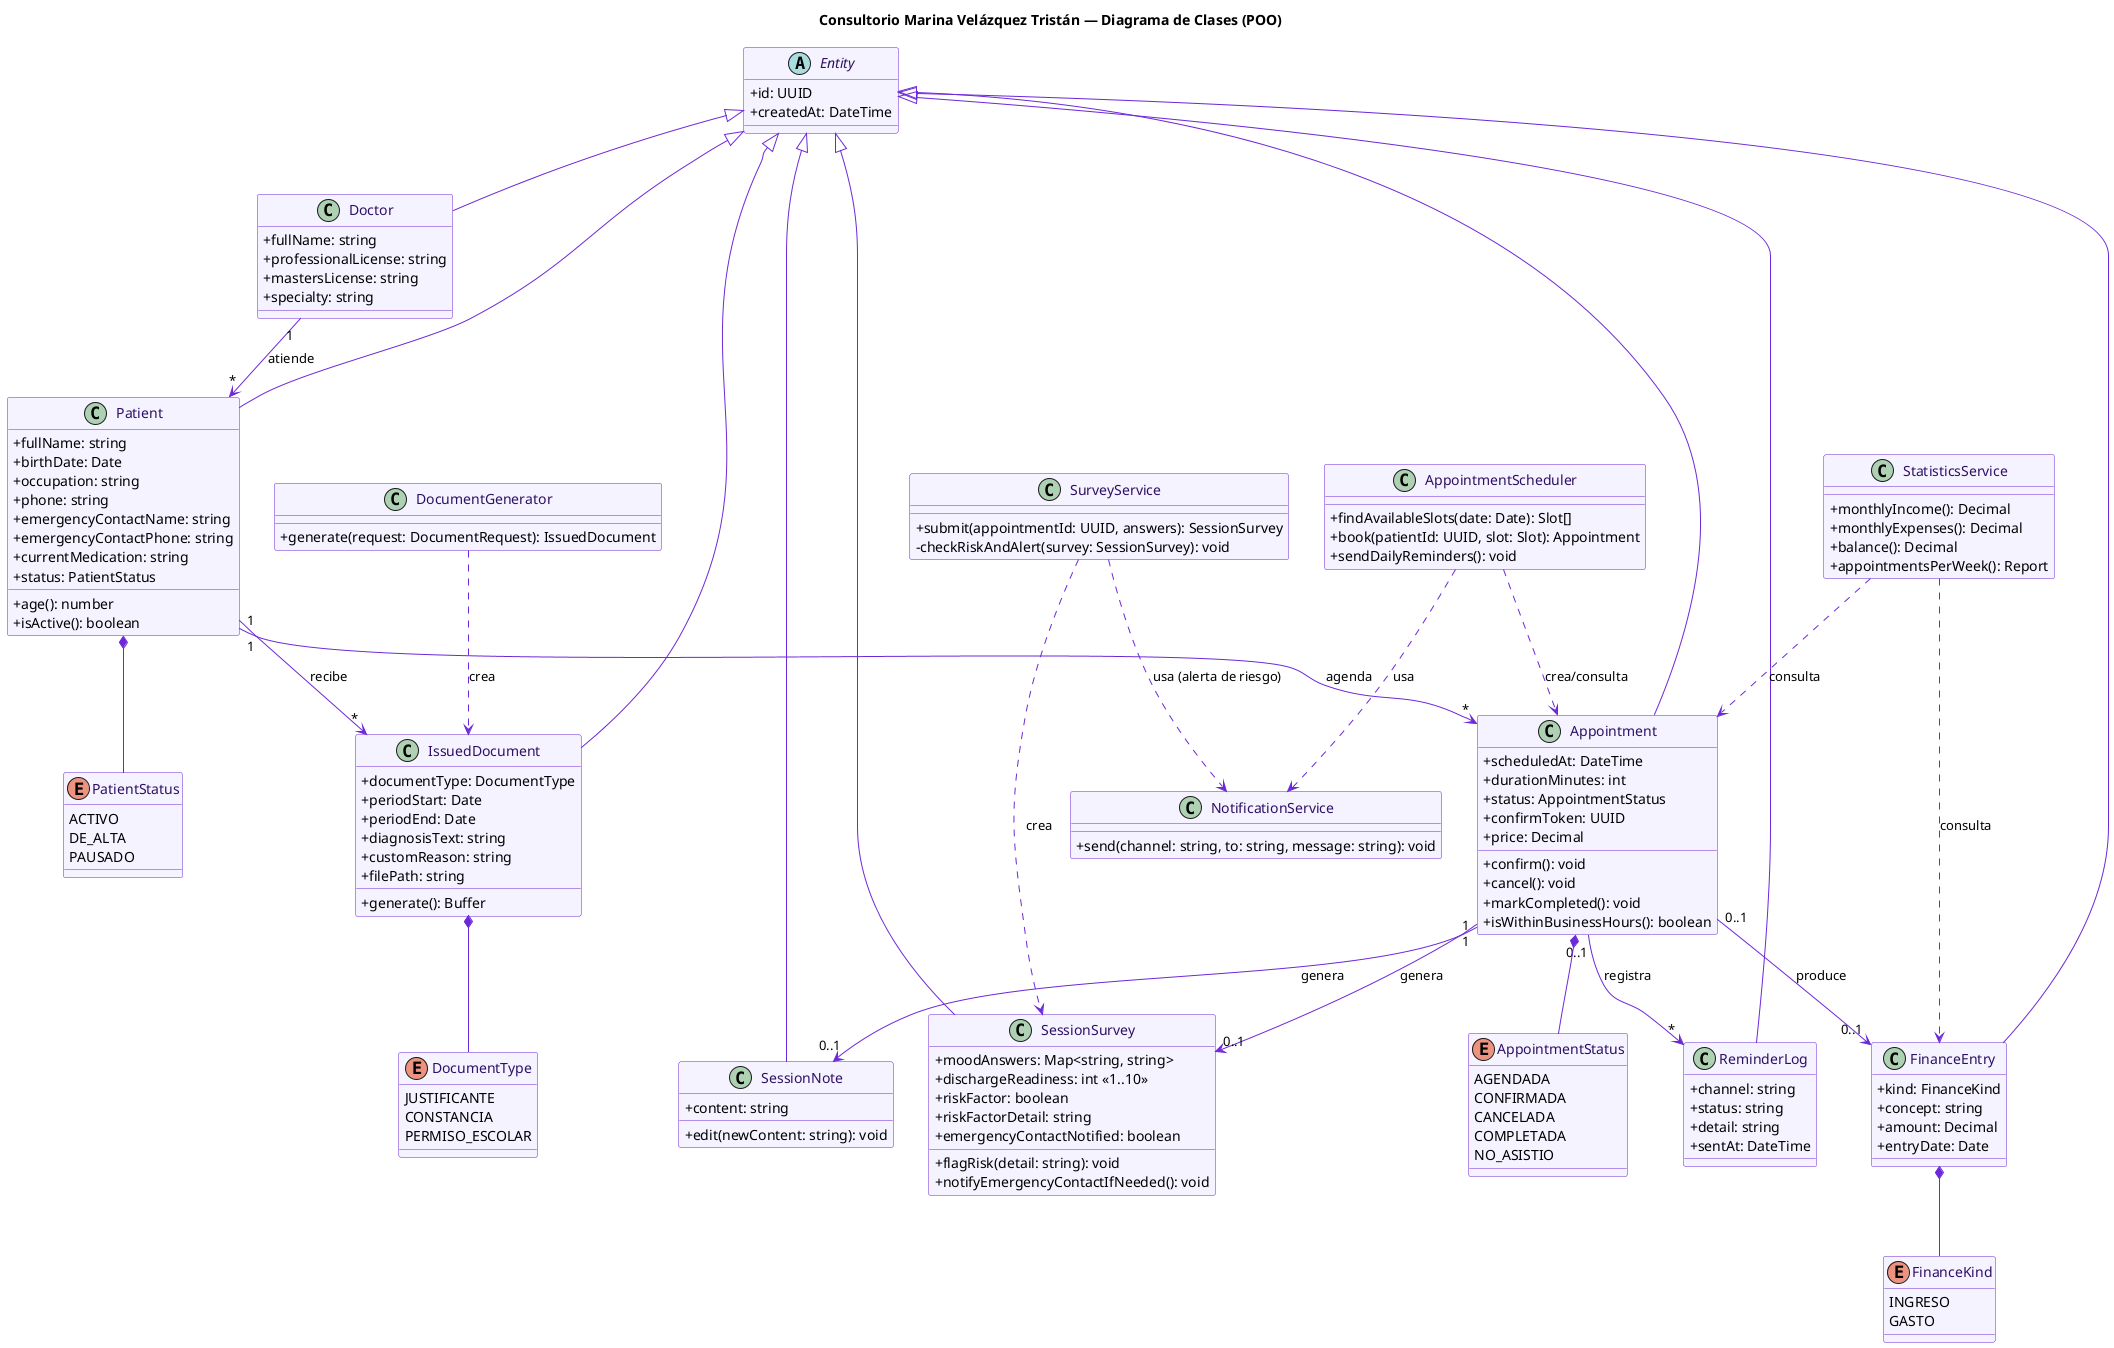

The diagram above was rendered by PlantUML. Its source (embedded in the PNG):
@startuml class-diagram
title Consultorio Marina Velázquez Tristán — Diagrama de Clases (POO)
skinparam classAttributeIconSize 0
skinparam backgroundColor #FFFFFF
skinparam class {
  BackgroundColor #F5F3FF
  BorderColor #6D28D9
  ArrowColor #6D28D9
  FontColor #2E1065
}

abstract class Entity {
  +id: UUID
  +createdAt: DateTime
}

class Doctor {
  +fullName: string
  +professionalLicense: string
  +mastersLicense: string
  +specialty: string
}

class Patient {
  +fullName: string
  +birthDate: Date
  +occupation: string
  +phone: string
  +emergencyContactName: string
  +emergencyContactPhone: string
  +currentMedication: string
  +status: PatientStatus
  +age(): number
  +isActive(): boolean
}

enum PatientStatus {
  ACTIVO
  DE_ALTA
  PAUSADO
}

class Appointment {
  +scheduledAt: DateTime
  +durationMinutes: int
  +status: AppointmentStatus
  +confirmToken: UUID
  +price: Decimal
  +confirm(): void
  +cancel(): void
  +markCompleted(): void
  +isWithinBusinessHours(): boolean
}

enum AppointmentStatus {
  AGENDADA
  CONFIRMADA
  CANCELADA
  COMPLETADA
  NO_ASISTIO
}

class SessionNote {
  +content: string
  +edit(newContent: string): void
}

class SessionSurvey {
  +moodAnswers: Map<string, string>
  +dischargeReadiness: int <<1..10>>
  +riskFactor: boolean
  +riskFactorDetail: string
  +emergencyContactNotified: boolean
  +flagRisk(detail: string): void
  +notifyEmergencyContactIfNeeded(): void
}

class FinanceEntry {
  +kind: FinanceKind
  +concept: string
  +amount: Decimal
  +entryDate: Date
}

enum FinanceKind {
  INGRESO
  GASTO
}

class IssuedDocument {
  +documentType: DocumentType
  +periodStart: Date
  +periodEnd: Date
  +diagnosisText: string
  +customReason: string
  +filePath: string
  +generate(): Buffer
}

enum DocumentType {
  JUSTIFICANTE
  CONSTANCIA
  PERMISO_ESCOLAR
}

class ReminderLog {
  +channel: string
  +status: string
  +detail: string
  +sentAt: DateTime
}

' --- Servicios / capa de aplicación (no son entidades de BD) ---
class AppointmentScheduler {
  +findAvailableSlots(date: Date): Slot[]
  +book(patientId: UUID, slot: Slot): Appointment
  +sendDailyReminders(): void
}

class SurveyService {
  +submit(appointmentId: UUID, answers): SessionSurvey
  -checkRiskAndAlert(survey: SessionSurvey): void
}

class DocumentGenerator {
  +generate(request: DocumentRequest): IssuedDocument
}

class NotificationService {
  +send(channel: string, to: string, message: string): void
}

class StatisticsService {
  +monthlyIncome(): Decimal
  +monthlyExpenses(): Decimal
  +balance(): Decimal
  +appointmentsPerWeek(): Report
}

Entity <|-- Doctor
Entity <|-- Patient
Entity <|-- Appointment
Entity <|-- SessionNote
Entity <|-- SessionSurvey
Entity <|-- FinanceEntry
Entity <|-- IssuedDocument
Entity <|-- ReminderLog

Doctor "1" --> "*" Patient : atiende
Patient "1" --> "*" Appointment : agenda
Patient "1" --> "*" IssuedDocument : recibe
Appointment "1" --> "0..1" SessionNote : genera
Appointment "1" --> "0..1" SessionSurvey : genera
Appointment "0..1" --> "*" ReminderLog : registra
Appointment "0..1" --> "0..1" FinanceEntry : produce
Patient *-- PatientStatus
Appointment *-- AppointmentStatus
FinanceEntry *-- FinanceKind
IssuedDocument *-- DocumentType

AppointmentScheduler ..> Appointment : crea/consulta
AppointmentScheduler ..> NotificationService : usa
SurveyService ..> SessionSurvey : crea
SurveyService ..> NotificationService : usa (alerta de riesgo)
DocumentGenerator ..> IssuedDocument : crea
StatisticsService ..> FinanceEntry : consulta
StatisticsService ..> Appointment : consulta

@enduml